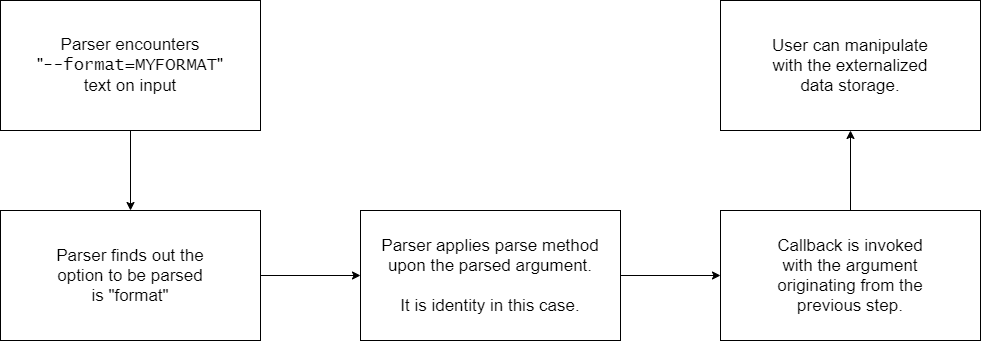

The diagram above was exported from draw.io. Its source (the exported page's mxGraphModel, read from the mxfile embedded in the PNG):
<mxGraphModel dx="1422" dy="794" grid="1" gridSize="10" guides="1" tooltips="1" connect="1" arrows="1" fold="1" page="1" pageScale="1" pageWidth="827" pageHeight="1169" math="0" shadow="0">
  <root>
    <mxCell id="0" />
    <mxCell id="1" parent="0" />
    <mxCell id="cQdlr7g548z_YLdFy8yi-6" style="edgeStyle=orthogonalEdgeStyle;rounded=0;orthogonalLoop=1;jettySize=auto;html=1;entryX=0.5;entryY=0;entryDx=0;entryDy=0;" parent="1" source="cQdlr7g548z_YLdFy8yi-1" target="cQdlr7g548z_YLdFy8yi-2" edge="1">
      <mxGeometry relative="1" as="geometry" />
    </mxCell>
    <mxCell id="cQdlr7g548z_YLdFy8yi-1" value="&lt;font style=&quot;font-size: 17px&quot;&gt;Parser encounters&lt;br&gt;&quot;&lt;font face=&quot;Lucida Console&quot;&gt;--format=MYFORMAT&lt;/font&gt;&quot;&lt;br&gt;text on input&lt;/font&gt;" style="shape=parallelogram;perimeter=parallelogramPerimeter;whiteSpace=wrap;html=1;size=0;" parent="1" vertex="1">
      <mxGeometry x="70" y="200" width="260" height="130" as="geometry" />
    </mxCell>
    <mxCell id="cQdlr7g548z_YLdFy8yi-7" style="edgeStyle=orthogonalEdgeStyle;rounded=0;orthogonalLoop=1;jettySize=auto;html=1;entryX=0;entryY=0.5;entryDx=0;entryDy=0;" parent="1" source="cQdlr7g548z_YLdFy8yi-2" target="cQdlr7g548z_YLdFy8yi-3" edge="1">
      <mxGeometry relative="1" as="geometry" />
    </mxCell>
    <mxCell id="cQdlr7g548z_YLdFy8yi-2" value="&lt;font style=&quot;font-size: 17px&quot;&gt;Parser finds out the&lt;br&gt;option to be parsed&lt;br&gt;is &quot;format&quot;&lt;br&gt;&lt;/font&gt;" style="shape=parallelogram;perimeter=parallelogramPerimeter;whiteSpace=wrap;html=1;size=0;" parent="1" vertex="1">
      <mxGeometry x="70" y="410" width="260" height="130" as="geometry" />
    </mxCell>
    <mxCell id="cQdlr7g548z_YLdFy8yi-8" style="edgeStyle=orthogonalEdgeStyle;rounded=0;orthogonalLoop=1;jettySize=auto;html=1;exitX=1;exitY=0.5;exitDx=0;exitDy=0;entryX=0;entryY=0.5;entryDx=0;entryDy=0;" parent="1" source="cQdlr7g548z_YLdFy8yi-3" target="cQdlr7g548z_YLdFy8yi-4" edge="1">
      <mxGeometry relative="1" as="geometry" />
    </mxCell>
    <mxCell id="cQdlr7g548z_YLdFy8yi-3" value="&lt;font style=&quot;font-size: 17px&quot;&gt;Parser applies parse method&lt;br&gt;upon the parsed argument.&lt;br&gt;&lt;br&gt;It is identity in this case.&lt;br&gt;&lt;/font&gt;" style="shape=parallelogram;perimeter=parallelogramPerimeter;whiteSpace=wrap;html=1;size=0;" parent="1" vertex="1">
      <mxGeometry x="430" y="410" width="260" height="130" as="geometry" />
    </mxCell>
    <mxCell id="cQdlr7g548z_YLdFy8yi-9" style="edgeStyle=orthogonalEdgeStyle;rounded=0;orthogonalLoop=1;jettySize=auto;html=1;entryX=0.5;entryY=1;entryDx=0;entryDy=0;" parent="1" source="cQdlr7g548z_YLdFy8yi-4" target="cQdlr7g548z_YLdFy8yi-5" edge="1">
      <mxGeometry relative="1" as="geometry" />
    </mxCell>
    <mxCell id="cQdlr7g548z_YLdFy8yi-4" value="&lt;font style=&quot;font-size: 17px&quot;&gt;Callback is invoked&lt;br&gt;with the argument&lt;br&gt;originating from the&lt;br&gt;previous step.&lt;br&gt;&lt;/font&gt;" style="shape=parallelogram;perimeter=parallelogramPerimeter;whiteSpace=wrap;html=1;size=0;" parent="1" vertex="1">
      <mxGeometry x="790" y="410" width="260" height="130" as="geometry" />
    </mxCell>
    <mxCell id="cQdlr7g548z_YLdFy8yi-5" value="&lt;font style=&quot;font-size: 17px&quot;&gt;User can manipulate&lt;br&gt;with the externalized&lt;br&gt;data storage.&lt;br&gt;&lt;/font&gt;" style="shape=parallelogram;perimeter=parallelogramPerimeter;whiteSpace=wrap;html=1;size=0;" parent="1" vertex="1">
      <mxGeometry x="790" y="200" width="260" height="130" as="geometry" />
    </mxCell>
  </root>
</mxGraphModel>